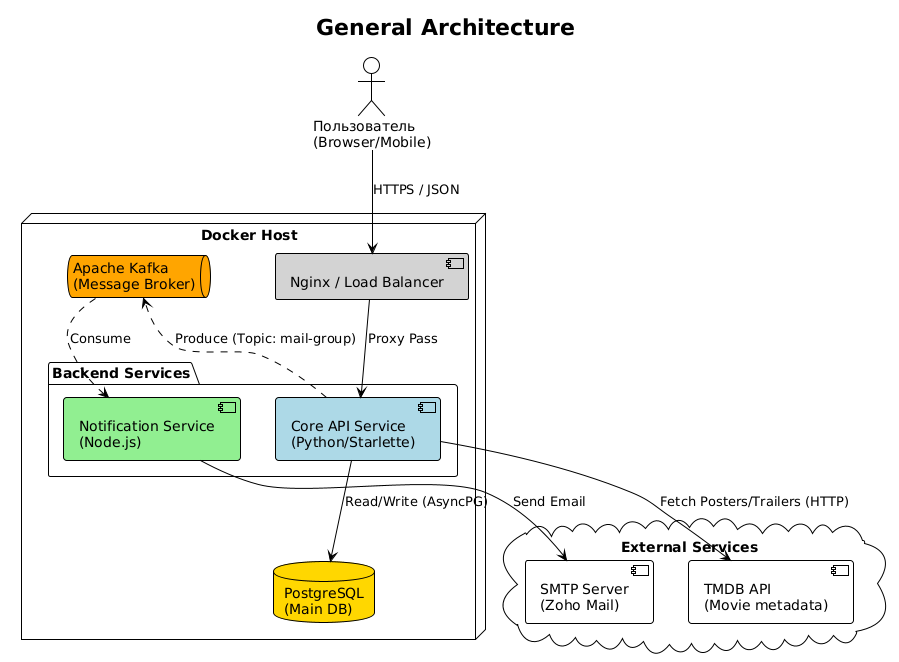

The diagram above was rendered by PlantUML. Its source (embedded in the PNG):
@startuml
!theme plain
title General Architecture

top to bottom direction

skinparam componentStyle uml2

actor "Пользователь\n(Browser/Mobile)" as User

node "Docker Host" {
    component "Nginx / Load Balancer" as LB #LightGrey

    package "Backend Services" {
        component "Core API Service\n(Python/Starlette)" as CoreAPI #LightBlue
        component "Notification Service\n(Node.js)" as Mailer #LightGreen
    }

    database "PostgreSQL\n(Main DB)" as DB #Gold
    queue "Apache Kafka\n(Message Broker)" as Kafka #Orange
}

cloud "External Services" {
    component "TMDB API\n(Movie metadata)" as TMDB
    component "SMTP Server\n(Zoho Mail)" as SMTP
}

' Relationships
User --> LB : HTTPS / JSON
LB --> CoreAPI : Proxy Pass

CoreAPI --> DB : Read/Write (AsyncPG)
CoreAPI --> TMDB : Fetch Posters/Trailers (HTTP)
CoreAPI ..> Kafka : Produce (Topic: mail-group)

Kafka ..> Mailer : Consume
Mailer --> SMTP : Send Email
@enduml